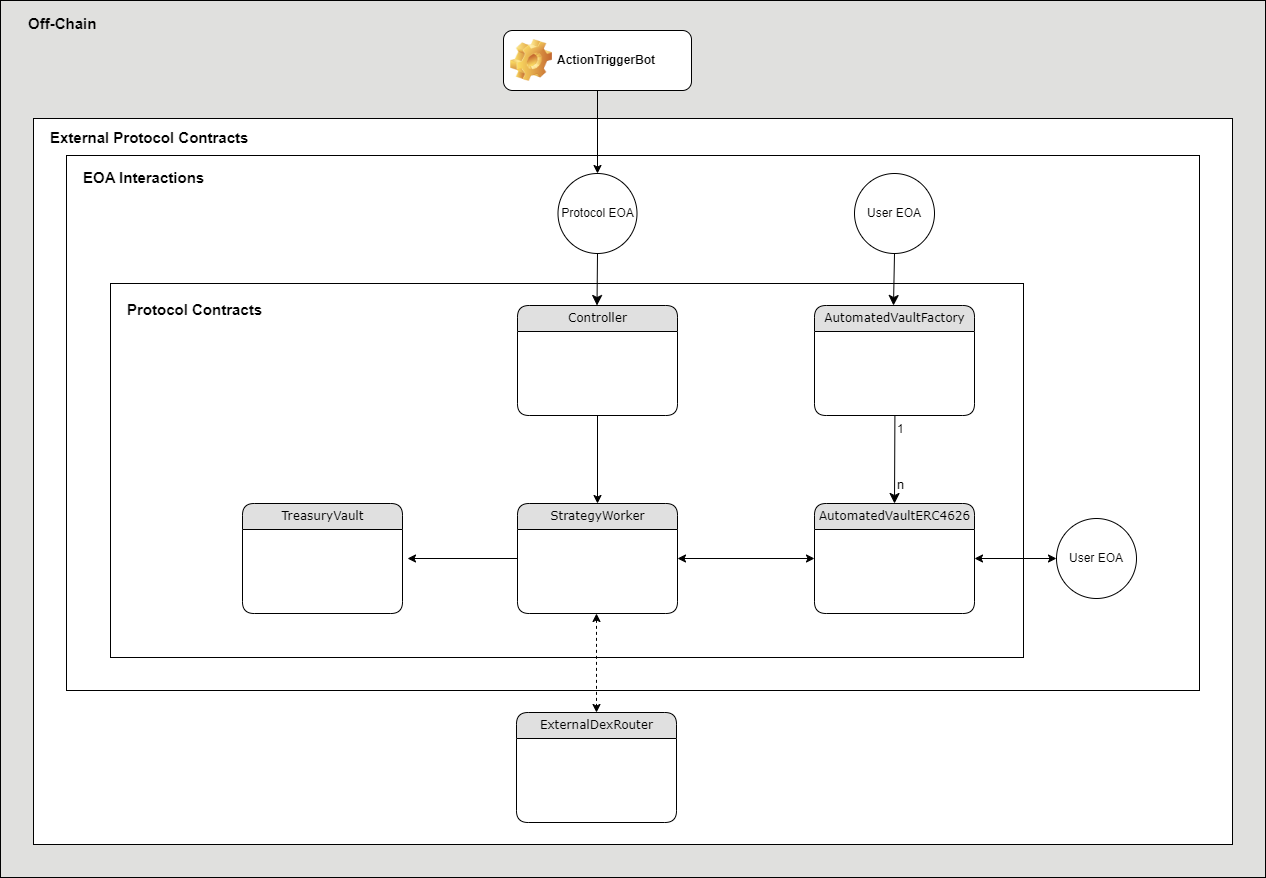

The diagram above was exported from draw.io. Its source (the exported page's mxGraphModel, read from the mxfile embedded in the PNG):
<mxGraphModel dx="1914" dy="2150" grid="1" gridSize="11" guides="1" tooltips="1" connect="1" arrows="1" fold="1" page="1" pageScale="1" pageWidth="1654" pageHeight="1169" background="none" math="0" shadow="0">
  <root>
    <mxCell id="0" />
    <mxCell id="1" parent="0" />
    <mxCell id="byzspxksrCd8A4GHxwi9-51" value="" style="rounded=0;whiteSpace=wrap;html=1;fillColor=#E0E0DE;" parent="1" vertex="1">
      <mxGeometry x="242" y="-327" width="1265" height="877" as="geometry" />
    </mxCell>
    <mxCell id="byzspxksrCd8A4GHxwi9-53" value="" style="rounded=0;whiteSpace=wrap;html=1;" parent="1" vertex="1">
      <mxGeometry x="275" y="-209" width="1199" height="726" as="geometry" />
    </mxCell>
    <mxCell id="byzspxksrCd8A4GHxwi9-52" value="" style="rounded=0;whiteSpace=wrap;html=1;" parent="1" vertex="1">
      <mxGeometry x="308" y="-172" width="1133" height="535" as="geometry" />
    </mxCell>
    <mxCell id="byzspxksrCd8A4GHxwi9-50" value="" style="rounded=0;whiteSpace=wrap;html=1;" parent="1" vertex="1">
      <mxGeometry x="352" y="-44" width="913" height="374" as="geometry" />
    </mxCell>
    <mxCell id="byzspxksrCd8A4GHxwi9-5" value="User EOA" style="ellipse;whiteSpace=wrap;html=1;aspect=fixed;" parent="1" vertex="1">
      <mxGeometry x="1096" y="-154" width="80" height="80" as="geometry" />
    </mxCell>
    <mxCell id="byzspxksrCd8A4GHxwi9-6" style="edgeStyle=none;html=1;labelBackgroundColor=none;startFill=0;startSize=8;endFill=1;endSize=8;fontFamily=Verdana;fontSize=12;exitX=0.5;exitY=1;exitDx=0;exitDy=0;" parent="1" source="byzspxksrCd8A4GHxwi9-5" edge="1">
      <mxGeometry relative="1" as="geometry">
        <mxPoint x="1135.4099999999999" y="36" as="sourcePoint" />
        <mxPoint x="1135" y="-22" as="targetPoint" />
      </mxGeometry>
    </mxCell>
    <mxCell id="byzspxksrCd8A4GHxwi9-7" value="AutomatedVaultERC4626" style="swimlane;html=1;fontStyle=0;childLayout=stackLayout;horizontal=1;startSize=26;fillColor=#e0e0e0;horizontalStack=0;resizeParent=1;resizeLast=0;collapsible=1;marginBottom=0;swimlaneFillColor=#ffffff;align=center;rounded=1;shadow=0;comic=0;labelBackgroundColor=none;strokeWidth=1;fontFamily=Verdana;fontSize=12" parent="1" vertex="1">
      <mxGeometry x="1056" y="176" width="160" height="110" as="geometry" />
    </mxCell>
    <mxCell id="byzspxksrCd8A4GHxwi9-13" style="edgeStyle=none;html=1;labelBackgroundColor=none;startFill=0;startSize=8;endFill=1;endSize=8;fontFamily=Verdana;fontSize=12;exitX=0.5;exitY=1;exitDx=0;exitDy=0;entryX=0.5;entryY=0;entryDx=0;entryDy=0;" parent="1" target="byzspxksrCd8A4GHxwi9-7" edge="1">
      <mxGeometry relative="1" as="geometry">
        <mxPoint x="1136.41" y="88" as="sourcePoint" />
        <mxPoint x="1135.41" y="140" as="targetPoint" />
      </mxGeometry>
    </mxCell>
    <mxCell id="byzspxksrCd8A4GHxwi9-14" value="AutomatedVaultFactory" style="swimlane;html=1;fontStyle=0;childLayout=stackLayout;horizontal=1;startSize=26;fillColor=#e0e0e0;horizontalStack=0;resizeParent=1;resizeLast=0;collapsible=1;marginBottom=0;swimlaneFillColor=#ffffff;align=center;rounded=1;shadow=0;comic=0;labelBackgroundColor=none;strokeWidth=1;fontFamily=Verdana;fontSize=12" parent="1" vertex="1">
      <mxGeometry x="1056" y="-22" width="160" height="110" as="geometry" />
    </mxCell>
    <mxCell id="byzspxksrCd8A4GHxwi9-15" value="&lt;font style=&quot;font-size: 12px;&quot;&gt;1&lt;/font&gt;" style="text;html=1;strokeColor=none;fillColor=none;spacingLeft=4;spacingRight=4;whiteSpace=wrap;overflow=hidden;rotatable=0;points=[[0,0.5],[1,0.5]];portConstraint=eastwest;fontSize=12;" parent="1" vertex="1">
      <mxGeometry x="1133" y="88" width="22" height="22" as="geometry" />
    </mxCell>
    <mxCell id="byzspxksrCd8A4GHxwi9-16" value="&lt;font style=&quot;font-size: 13px;&quot;&gt;n&lt;/font&gt;" style="text;html=1;strokeColor=none;fillColor=none;spacingLeft=4;spacingRight=4;whiteSpace=wrap;overflow=hidden;rotatable=0;points=[[0,0.5],[1,0.5]];portConstraint=eastwest;fontSize=13;" parent="1" vertex="1">
      <mxGeometry x="1133" y="143" width="22" height="22" as="geometry" />
    </mxCell>
    <mxCell id="byzspxksrCd8A4GHxwi9-18" value="User EOA" style="ellipse;whiteSpace=wrap;html=1;aspect=fixed;" parent="1" vertex="1">
      <mxGeometry x="1298" y="191" width="80" height="80" as="geometry" />
    </mxCell>
    <mxCell id="byzspxksrCd8A4GHxwi9-20" value="" style="endArrow=classic;startArrow=classic;html=1;rounded=0;exitX=1;exitY=0.5;exitDx=0;exitDy=0;entryX=0;entryY=0.5;entryDx=0;entryDy=0;" parent="1" source="byzspxksrCd8A4GHxwi9-7" target="byzspxksrCd8A4GHxwi9-18" edge="1">
      <mxGeometry width="50" height="50" relative="1" as="geometry">
        <mxPoint x="946" y="116" as="sourcePoint" />
        <mxPoint x="996" y="66" as="targetPoint" />
      </mxGeometry>
    </mxCell>
    <mxCell id="byzspxksrCd8A4GHxwi9-22" value="StrategyWorker" style="swimlane;html=1;fontStyle=0;childLayout=stackLayout;horizontal=1;startSize=26;fillColor=#e0e0e0;horizontalStack=0;resizeParent=1;resizeLast=0;collapsible=1;marginBottom=0;swimlaneFillColor=#ffffff;align=center;rounded=1;shadow=0;comic=0;labelBackgroundColor=none;strokeWidth=1;fontFamily=Verdana;fontSize=12" parent="1" vertex="1">
      <mxGeometry x="759" y="176" width="160" height="110" as="geometry" />
    </mxCell>
    <mxCell id="byzspxksrCd8A4GHxwi9-26" value="Controller" style="swimlane;html=1;fontStyle=0;childLayout=stackLayout;horizontal=1;startSize=26;fillColor=#e0e0e0;horizontalStack=0;resizeParent=1;resizeLast=0;collapsible=1;marginBottom=0;swimlaneFillColor=#ffffff;align=center;rounded=1;shadow=0;comic=0;labelBackgroundColor=none;strokeWidth=1;fontFamily=Verdana;fontSize=12" parent="1" vertex="1">
      <mxGeometry x="759" y="-22" width="160" height="110" as="geometry" />
    </mxCell>
    <mxCell id="byzspxksrCd8A4GHxwi9-30" value="ExternalDexRouter" style="swimlane;html=1;fontStyle=0;childLayout=stackLayout;horizontal=1;startSize=26;fillColor=#e0e0e0;horizontalStack=0;resizeParent=1;resizeLast=0;collapsible=1;marginBottom=0;swimlaneFillColor=#ffffff;align=center;rounded=1;shadow=0;comic=0;labelBackgroundColor=none;strokeWidth=1;fontFamily=Verdana;fontSize=12" parent="1" vertex="1">
      <mxGeometry x="758" y="385" width="160" height="110" as="geometry" />
    </mxCell>
    <mxCell id="byzspxksrCd8A4GHxwi9-34" value="TreasuryVault" style="swimlane;html=1;fontStyle=0;childLayout=stackLayout;horizontal=1;startSize=26;fillColor=#e0e0e0;horizontalStack=0;resizeParent=1;resizeLast=0;collapsible=1;marginBottom=0;swimlaneFillColor=#ffffff;align=center;rounded=1;shadow=0;comic=0;labelBackgroundColor=none;strokeWidth=1;fontFamily=Verdana;fontSize=12" parent="1" vertex="1">
      <mxGeometry x="484" y="176" width="160" height="110" as="geometry" />
    </mxCell>
    <mxCell id="byzspxksrCd8A4GHxwi9-38" value="" style="endArrow=classic;startArrow=classic;html=1;rounded=0;exitX=1;exitY=0.5;exitDx=0;exitDy=0;entryX=0;entryY=0.5;entryDx=0;entryDy=0;" parent="1" source="byzspxksrCd8A4GHxwi9-22" target="byzspxksrCd8A4GHxwi9-7" edge="1">
      <mxGeometry width="50" height="50" relative="1" as="geometry">
        <mxPoint x="935" y="193" as="sourcePoint" />
        <mxPoint x="985" y="143" as="targetPoint" />
      </mxGeometry>
    </mxCell>
    <mxCell id="byzspxksrCd8A4GHxwi9-43" value="Protocol EOA" style="ellipse;whiteSpace=wrap;html=1;aspect=fixed;" parent="1" vertex="1">
      <mxGeometry x="799.5" y="-154" width="79" height="80" as="geometry" />
    </mxCell>
    <mxCell id="byzspxksrCd8A4GHxwi9-44" style="edgeStyle=none;html=1;labelBackgroundColor=none;startFill=0;startSize=8;endFill=1;endSize=8;fontFamily=Verdana;fontSize=12;exitX=0.5;exitY=1;exitDx=0;exitDy=0;" parent="1" source="byzspxksrCd8A4GHxwi9-43" edge="1">
      <mxGeometry relative="1" as="geometry">
        <mxPoint x="838.9099999999999" y="36" as="sourcePoint" />
        <mxPoint x="838.5" y="-22" as="targetPoint" />
      </mxGeometry>
    </mxCell>
    <mxCell id="byzspxksrCd8A4GHxwi9-45" value="" style="endArrow=classic;html=1;rounded=0;entryX=0.5;entryY=0;entryDx=0;entryDy=0;exitX=0.5;exitY=1;exitDx=0;exitDy=0;" parent="1" source="byzspxksrCd8A4GHxwi9-26" target="byzspxksrCd8A4GHxwi9-22" edge="1">
      <mxGeometry width="50" height="50" relative="1" as="geometry">
        <mxPoint x="825" y="88" as="sourcePoint" />
        <mxPoint x="985" y="110" as="targetPoint" />
      </mxGeometry>
    </mxCell>
    <mxCell id="byzspxksrCd8A4GHxwi9-46" value="" style="endArrow=classic;html=1;rounded=0;exitX=0;exitY=0.5;exitDx=0;exitDy=0;" parent="1" source="byzspxksrCd8A4GHxwi9-22" edge="1">
      <mxGeometry width="50" height="50" relative="1" as="geometry">
        <mxPoint x="935" y="160" as="sourcePoint" />
        <mxPoint x="649" y="231" as="targetPoint" />
      </mxGeometry>
    </mxCell>
    <mxCell id="byzspxksrCd8A4GHxwi9-47" value="" style="endArrow=classic;startArrow=classic;html=1;rounded=0;exitX=0.5;exitY=1;exitDx=0;exitDy=0;dashed=1;entryX=0.5;entryY=0;entryDx=0;entryDy=0;" parent="1" target="byzspxksrCd8A4GHxwi9-30" edge="1">
      <mxGeometry width="50" height="50" relative="1" as="geometry">
        <mxPoint x="838" y="286" as="sourcePoint" />
        <mxPoint x="838" y="374" as="targetPoint" />
      </mxGeometry>
    </mxCell>
    <mxCell id="byzspxksrCd8A4GHxwi9-48" value="ActionTriggerBot" style="label;whiteSpace=wrap;html=1;image=img/clipart/Gear_128x128.png" parent="1" vertex="1">
      <mxGeometry x="745" y="-297" width="188" height="60" as="geometry" />
    </mxCell>
    <mxCell id="byzspxksrCd8A4GHxwi9-49" value="" style="endArrow=classic;html=1;rounded=0;exitX=0.5;exitY=1;exitDx=0;exitDy=0;entryX=0.5;entryY=0;entryDx=0;entryDy=0;" parent="1" source="byzspxksrCd8A4GHxwi9-48" target="byzspxksrCd8A4GHxwi9-43" edge="1">
      <mxGeometry width="50" height="50" relative="1" as="geometry">
        <mxPoint x="935" y="28" as="sourcePoint" />
        <mxPoint x="985" y="-22" as="targetPoint" />
      </mxGeometry>
    </mxCell>
    <mxCell id="byzspxksrCd8A4GHxwi9-54" value="&lt;font style=&quot;font-size: 15px;&quot;&gt;Off-Chain&lt;/font&gt;" style="text;html=1;strokeColor=none;fillColor=none;spacingLeft=4;spacingRight=4;whiteSpace=wrap;overflow=hidden;rotatable=0;points=[[0,0.5],[1,0.5]];portConstraint=eastwest;fontSize=15;fontStyle=1" parent="1" vertex="1">
      <mxGeometry x="264" y="-319" width="121" height="33" as="geometry" />
    </mxCell>
    <mxCell id="byzspxksrCd8A4GHxwi9-55" value="&lt;font style=&quot;font-size: 15px;&quot;&gt;External Protocol Contracts&lt;/font&gt;" style="text;html=1;strokeColor=none;fillColor=none;spacingLeft=4;spacingRight=4;whiteSpace=wrap;overflow=hidden;rotatable=0;points=[[0,0.5],[1,0.5]];portConstraint=eastwest;fontSize=15;fontStyle=1" parent="1" vertex="1">
      <mxGeometry x="286" y="-205" width="231" height="33" as="geometry" />
    </mxCell>
    <mxCell id="byzspxksrCd8A4GHxwi9-56" value="&lt;font style=&quot;font-size: 15px;&quot;&gt;EOA Interactions&lt;/font&gt;" style="text;html=1;strokeColor=none;fillColor=none;spacingLeft=4;spacingRight=4;whiteSpace=wrap;overflow=hidden;rotatable=0;points=[[0,0.5],[1,0.5]];portConstraint=eastwest;fontSize=15;fontStyle=1" parent="1" vertex="1">
      <mxGeometry x="319" y="-165" width="231" height="33" as="geometry" />
    </mxCell>
    <mxCell id="byzspxksrCd8A4GHxwi9-57" value="&lt;font style=&quot;font-size: 15px;&quot;&gt;Protocol Contracts&lt;/font&gt;" style="text;html=1;strokeColor=none;fillColor=none;spacingLeft=4;spacingRight=4;whiteSpace=wrap;overflow=hidden;rotatable=0;points=[[0,0.5],[1,0.5]];portConstraint=eastwest;fontSize=15;fontStyle=1" parent="1" vertex="1">
      <mxGeometry x="363" y="-33" width="231" height="33" as="geometry" />
    </mxCell>
  </root>
</mxGraphModel>